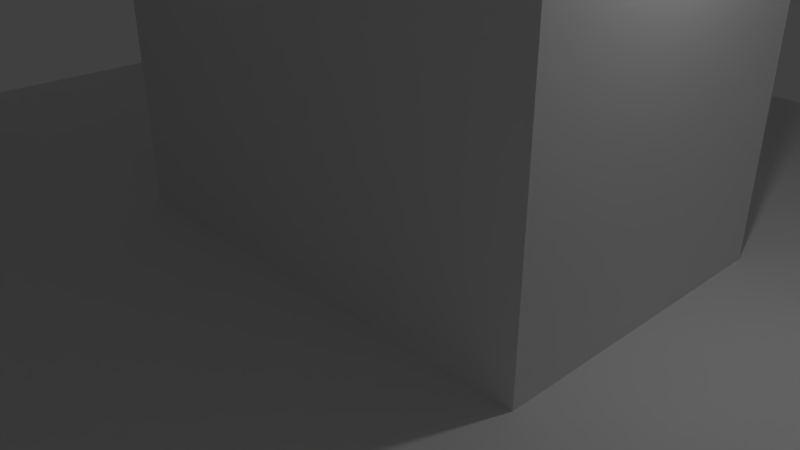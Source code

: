 # Source: untitled.blend  (saved by Blender 2.78.0; exported with 4.5.12 LTS)
import bpy
from mathutils import Matrix  # noqa: F401  (used for matrix-valued properties, if any)

bpy.ops.wm.read_factory_settings(use_empty=True)
scene = bpy.context.scene
scene.name = 'Scene'

# ---- collections
col_collection_1 = bpy.data.collections.new('Collection 1'); scene.collection.children.link(col_collection_1)

# ---- world
world_world = bpy.data.worlds.new('World'); scene.world = world_world
world_world.color = (0.05088, 0.05088, 0.05088)
world_world.use_sun_shadow = False
world_world.sun_shadow_jitter_overblur = 0.0
world_world.cycles.sampling_method = 'MANUAL'

# ---- cameras
cam_camera = bpy.data.cameras.new('Camera')
cam_camera.clip_end = 100.0
cam_camera.lens = 35.0
cam_camera.sensor_width = 32.0
cam_camera.sensor_height = 18.0
cam_camera.ortho_scale = 7.314
cam_camera.dof.focus_distance = 0.0
cam_camera.dof.aperture_fstop = 128.0

# ---- lights
light_lamp = bpy.data.lights.new('Lamp', 'POINT')
light_lamp.transmission_factor = 0.0
light_lamp.cutoff_distance = 30.0
light_lamp.energy = 100.0
light_lamp.shadow_buffer_clip_start = 1.001
light_lamp.shadow_soft_size = 0.1
light_lamp.shadow_maximum_resolution = 0.006
light_lamp.use_absolute_resolution = True

# ---- meshes
me_plane = bpy.data.meshes.new('Plane')
me_plane.from_pydata([(-1.0, -1.0, 0.0), (1.0, -1.0, 0.0), (-1.0, 1.0, 0.0), (1.0, 1.0, 0.0), (-1.0, 0.7778, 0.0), (-1.0, 0.5556, 0.0), (-1.0, 0.3333, 0.0), (-1.0, 0.1111, 0.0), (-1.0, -0.1111, 0.0), (-1.0, -0.3333, 0.0), (-1.0, -0.5556, 0.0), (-1.0, -0.7778, 0.0), (-0.7778, -1.0, 0.0), (-0.5556, -1.0, 0.0), (-0.3333, -1.0, 0.0), (-0.1111, -1.0, 0.0), (0.1111, -1.0, 0.0), (0.3333, -1.0, 0.0), (0.5556, -1.0, 0.0), (0.7778, -1.0, 0.0), (1.0, -0.7778, 0.0), (1.0, -0.5556, 0.0), (1.0, -0.3333, 0.0), (1.0, -0.1111, 0.0), (1.0, 0.1111, 0.0), (1.0, 0.3333, 0.0), (1.0, 0.5556, 0.0), (1.0, 0.7778, 0.0), (0.7778, 1.0, 0.0), (0.5556, 1.0, 0.0), (0.3333, 1.0, 0.0), (0.1111, 1.0, 0.0), (-0.1111, 1.0, 0.0), (-0.3333, 1.0, 0.0), (-0.5556, 1.0, 0.0), (-0.7778, 1.0, 0.0), (-0.7778, -0.5556, 0.0), (-0.7778, -0.3333, 0.0), (-0.7778, -0.1111, 0.0), (-0.7778, 0.1111, 0.0), (-0.7778, 0.3333, 0.0), (-0.7778, 0.5556, 0.0), (-0.5556, -0.7778, 0.0), (-0.5556, -0.5556, 0.0), (-0.5556, -0.3333, 0.0), (-0.5556, -0.1111, 0.0), (-0.5556, 0.1111, 0.0), (-0.5556, 0.3333, 0.0), (-0.5556, 0.5556, 0.0), (-0.5556, 0.7778, 0.0), (-0.3333, -0.7778, 0.0), (-0.3333, -0.5556, 0.0), (-0.3333, -0.3333, 0.0), (-0.3333, -0.1111, 0.0), (-0.3333, 0.1111, 0.0), (-0.3333, 0.3333, 0.0), (-0.3333, 0.5556, 0.0), (-0.3333, 0.7778, 0.0), (-0.1111, -0.7778, 0.0), (-0.1111, -0.5556, 0.0), (-0.1111, -0.3333, 0.0), (-0.1111, -0.1111, 0.0), (-0.1111, 0.3333, 0.0), (-0.1111, 0.5556, 0.0), (-0.1111, 0.7778, 0.0), (0.1111, -0.7778, 0.0), (0.1111, -0.5556, 0.0), (0.1111, -0.3333, 0.0), (0.1111, -0.1111, 0.0), (0.1111, 0.3333, 0.0), (0.1111, 0.5556, 0.0), (0.1111, 0.7778, 0.0), (0.3333, -0.7778, 0.0), (0.3333, -0.5556, 0.0), (0.3333, -0.3333, 0.0), (0.3333, -0.1111, 0.0), (0.3333, 0.1111, 0.0), (0.3333, 0.3333, 0.0), (0.3333, 0.5556, 0.0), (0.3333, 0.7778, 0.0), (0.5556, -0.7778, 0.0), (0.5556, -0.5556, 0.0), (0.5556, -0.3333, 0.0), (0.5556, -0.1111, 0.0), (0.5556, 0.1111, 0.0), (0.5556, 0.3333, 0.0), (0.5556, 0.5556, 0.0), (0.5556, 0.7778, 0.0), (0.7778, -0.5556, 0.0), (0.7778, -0.3333, 0.0), (0.7778, -0.1111, 0.0), (0.7778, 0.1111, 0.0), (0.7778, 0.3333, 0.0), (0.7778, 0.5556, 0.0), (-1.0, -0.8889, 0.0), (0.8889, -1.0, 0.0), (1.0, 0.8889, 0.0), (-0.8889, 1.0, 0.0), (-1.0, 0.8889, 0.0), (-1.0, 0.6667, 0.0), (-1.0, 0.4444, 0.0), (-1.0, -0.4444, 0.0), (-1.0, -0.6667, 0.0), (-0.8889, -1.0, 0.0), (-0.6667, -1.0, 0.0), (-0.4444, -1.0, 0.0), (0.4444, -1.0, 0.0), (0.6667, -1.0, 0.0), (1.0, -0.8889, 0.0), (1.0, -0.6667, 0.0), (1.0, -0.4444, 0.0), (1.0, 0.4444, 0.0), (1.0, 0.6667, 0.0), (0.8889, 1.0, 0.0), (0.6667, 1.0, 0.0), (0.4444, 1.0, 0.0), (-0.4444, 1.0, 0.0), (-0.6667, 1.0, 0.0), (-0.7778, -0.6667, 0.0), (-0.7778, -0.4444, 0.0), (-0.7778, 0.4444, 0.0), (-0.7778, 0.6667, 0.0), (-0.3333, 0.8889, 0.0), (-0.3333, -0.8889, 0.0), (0.3333, 0.8889, 0.0), (0.3333, -0.8889, 0.0), (0.7778, -0.6667, 0.0), (0.7778, -0.4444, 0.0), (0.7778, 0.4444, 0.0), (0.7778, 0.6667, 0.0), (-0.8889, -0.3333, 0.0), (-0.8889, 0.3333, 0.0), (-0.6667, -0.7778, 0.0), (-0.6667, 0.7778, 0.0), (-0.4444, -0.7778, 0.0), (-0.4444, 0.7778, 0.0), (0.4444, -0.7778, 0.0), (0.4444, 0.7778, 0.0), (0.6667, -0.7778, 0.0), (0.6667, 0.7778, 0.0), (0.8889, -0.3333, 0.0), (0.8889, 0.3333, 0.0), (-1.0, -0.9444, 0.0), (0.9444, -1.0, 0.0), (1.0, 0.9444, 0.0), (-0.9444, 1.0, 0.0), (-1.0, 0.8333, 0.0), (-1.0, 0.6111, 0.0), (-1.0, 0.3889, 0.0), (-1.0, -0.5, 0.0), (-1.0, -0.7222, 0.0), (-0.8333, -1.0, 0.0), (-0.6111, -1.0, 0.0), (-0.3889, -1.0, 0.0), (0.5, -1.0, 0.0), (0.7222, -1.0, 0.0), (1.0, -0.8333, 0.0), (1.0, -0.6111, 0.0), (1.0, -0.3889, 0.0), (1.0, 0.5, 0.0), (1.0, 0.7222, 0.0), (0.8333, 1.0, 0.0), (0.6111, 1.0, 0.0), (0.3889, 1.0, 0.0), (-0.5, 1.0, 0.0), (-0.7222, 1.0, 0.0), (-0.7778, -0.6111, 0.0), (-0.7778, -0.3889, 0.0), (-0.7778, 0.5, 0.0), (-0.3333, 0.9444, 0.0), (-0.3333, -0.8333, 0.0), (-0.3333, 1.49e-08, 0.0), (-0.3333, 0.2222, 0.0), (0.3333, 0.9444, 0.0), (0.3333, -0.8333, 0.0), (0.3333, 1.49e-08, 0.0), (0.3333, 0.2222, 0.0), (0.7778, -0.6111, 0.0), (0.7778, -0.3889, 0.0), (0.7778, 0.5, 0.0), (-0.9444, -0.3333, 0.0), (-0.9444, 0.3333, 0.0), (-0.5, -0.7778, 0.0), (-0.5, 0.7778, 0.0), (-0.2222, -0.1111, 0.0), (-0.2222, 0.3333, 0.0), (0.0, -0.1111, 0.0), (0.0, 0.3333, 0.0), (0.2222, -0.1111, 0.0), (0.2222, 0.3333, 0.0), (0.3889, -0.7778, 0.0), (0.3889, 0.7778, 0.0), (0.6111, -0.7778, 0.0), (0.6111, 0.7778, 0.0), (0.8333, -0.3333, 0.0), (0.8333, 0.3333, 0.0), (-1.0, -0.8333, 0.0), (0.8333, -1.0, 0.0), (1.0, 0.8333, 0.0), (-0.8333, 1.0, 0.0), (-1.0, 0.9444, 0.0), (-1.0, 0.7222, 0.0), (-1.0, 0.5, 0.0), (-1.0, -0.3889, 0.0), (-1.0, -0.6111, 0.0), (-0.9444, -1.0, 0.0), (-0.7222, -1.0, 0.0), (-0.5, -1.0, 0.0), (0.3889, -1.0, 0.0), (0.6111, -1.0, 0.0), (1.0, -0.9444, 0.0), (1.0, -0.7222, 0.0), (1.0, -0.5, 0.0), (1.0, 0.3889, 0.0), (1.0, 0.6111, 0.0), (0.9444, 1.0, 0.0), (0.7222, 1.0, 0.0), (0.5, 1.0, 0.0), (-0.3889, 1.0, 0.0), (-0.6111, 1.0, 0.0), (-0.7778, -0.5, 0.0), (-0.7778, 0.3889, 0.0), (-0.7778, 0.6111, 0.0), (-0.3333, 0.8333, 0.0), (-0.3333, -0.9444, 0.0), (0.3333, 0.8333, 0.0), (0.3333, -0.9444, 0.0), (0.7778, -0.5, 0.0), (0.7778, 0.3889, 0.0), (0.7778, 0.6111, 0.0), (-0.8333, -0.3333, 0.0), (-0.8333, 0.3333, 0.0), (-0.6111, -0.7778, 0.0), (-0.6111, 0.7778, 0.0), (-0.3889, -0.7778, 0.0), (-0.3889, 0.7778, 0.0), (0.5, -0.7778, 0.0), (0.5, 0.7778, 0.0), (0.9444, -0.3333, 0.0), (0.9444, 0.3333, 0.0), (0.7222, 0.7222, 0.0), (0.7222, -0.7222, 0.0), (-0.7222, 0.7222, 0.0), (-0.7222, -0.7222, 0.0), (-1.0, -0.9444, 6.0), (-1.0, -1.0, 6.0), (0.9444, -1.0, 6.0), (1.0, -1.0, 6.0), (1.0, 0.9444, 6.0), (1.0, 1.0, 6.0), (-0.9444, 1.0, 6.0), (-1.0, 1.0, 6.0), (-1.0, 0.8333, 6.0), (-1.0, 0.7778, 6.0), (-1.0, 0.6111, 6.0), (-1.0, 0.5556, 6.0), (-1.0, 0.3889, 6.0), (-1.0, 0.3333, 6.0), (-1.0, -0.5, 6.0), (-1.0, -0.5556, 6.0), (-1.0, -0.7222, 6.0), (-1.0, -0.7778, 6.0), (-0.8333, -1.0, 6.0), (-0.7778, -1.0, 6.0), (-0.6111, -1.0, 6.0), (-0.5556, -1.0, 6.0), (-0.3889, -1.0, 6.0), (-0.3333, -1.0, 6.0), (0.5, -1.0, 6.0), (0.5556, -1.0, 6.0), (0.7222, -1.0, 6.0), (0.7778, -1.0, 6.0), (1.0, -0.8333, 6.0), (1.0, -0.7778, 6.0), (1.0, -0.6111, 6.0), (1.0, -0.5556, 6.0), (1.0, -0.3889, 6.0), (1.0, -0.3333, 6.0), (1.0, 0.5, 6.0), (1.0, 0.5556, 6.0), (1.0, 0.7222, 6.0), (1.0, 0.7778, 6.0), (0.8333, 1.0, 6.0), (0.7778, 1.0, 6.0), (0.6111, 1.0, 6.0), (0.5556, 1.0, 6.0), (0.3889, 1.0, 6.0), (0.3333, 1.0, 6.0), (-0.5, 1.0, 6.0), (-0.5556, 1.0, 6.0), (-0.7222, 1.0, 6.0), (-0.7778, 1.0, 6.0), (-0.7778, 0.9444, 6.0), (-0.7778, -0.8333, 6.0), (-0.7778, -0.7778, 6.0), (-0.7778, -0.6111, 6.0), (-0.7778, -0.5556, 6.0), (-0.7778, -0.3889, 6.0), (-0.7778, -0.3333, 6.0), (-0.7778, 0.5, 6.0), (-0.7778, 0.5556, 6.0), (-0.7778, 0.7222, 6.0), (-0.7778, 0.7778, 6.0), (-0.5556, 0.9444, 6.0), (-0.5556, -0.8333, 6.0), (-0.5556, -0.7778, 6.0), (-0.3333, 0.9444, 6.0), (-0.3333, 1.0, 6.0), (-0.3333, -0.8333, 6.0), (-0.3333, -0.7778, 6.0), (-0.3333, 1.49e-08, 6.0), (-0.3333, 0.1111, 6.0), (-0.3333, 0.2222, 6.0), (-0.3333, 0.3333, 6.0), (-0.1111, 1.49e-08, 6.0), (-0.1111, 0.1111, 6.0), (-0.1111, 0.2222, 6.0), (-0.1111, 0.3333, 6.0), (0.1111, 1.49e-08, 6.0), (0.1111, 0.1111, 6.0), (0.1111, 0.2222, 6.0), (0.1111, 0.3333, 6.0), (0.3333, 0.9444, 6.0), (0.3333, -0.8333, 6.0), (0.3333, -0.7778, 6.0), (0.3333, 1.49e-08, 6.0), (0.3333, 0.1111, 6.0), (0.3333, 0.2222, 6.0), (0.3333, 0.3333, 6.0), (0.5556, 0.9444, 6.0), (0.5556, -0.8333, 6.0), (0.5556, -0.7778, 6.0), (0.7778, 0.9444, 6.0), (0.7778, -0.8333, 6.0), (0.7778, -0.7778, 6.0), (0.7778, -0.6111, 6.0), (0.7778, -0.5556, 6.0), (0.7778, -0.3889, 6.0), (0.7778, -0.3333, 6.0), (0.7778, 0.5, 6.0), (0.7778, 0.5556, 6.0), (0.7778, 0.7222, 6.0), (0.7778, 0.7778, 6.0), (-0.9444, -0.7778, 6.0), (-0.9444, -0.5556, 6.0), (-0.9444, -0.3333, 6.0), (-1.0, -0.3333, 6.0), (-0.9444, 0.3333, 6.0), (-0.9444, 0.5556, 6.0), (-0.9444, 0.7778, 6.0), (-0.7222, -0.7778, 6.0), (-0.7222, 0.7778, 6.0), (-0.5, -0.7778, 6.0), (-0.5, 0.7778, 6.0), (-0.5556, 0.7778, 6.0), (-0.2222, -0.1111, 6.0), (-0.3333, -0.1111, 6.0), (-0.2222, 0.1111, 6.0), (-0.2222, 0.3333, 6.0), (0.0, -0.1111, 6.0), (-0.1111, -0.1111, 6.0), (0.0, 0.1111, 6.0), (0.0, 0.3333, 6.0), (0.2222, -0.1111, 6.0), (0.1111, -0.1111, 6.0), (0.2222, 0.1111, 6.0), (0.2222, 0.3333, 6.0), (0.3889, -0.7778, 6.0), (0.3889, 0.7778, 6.0), (0.3333, 0.7778, 6.0), (0.6111, -0.7778, 6.0), (0.6111, 0.7778, 6.0), (0.5556, 0.7778, 6.0), (0.8333, -0.7778, 6.0), (0.8333, -0.5556, 6.0), (0.8333, -0.3333, 6.0), (0.8333, 0.3333, 6.0), (0.7778, 0.3333, 6.0), (0.8333, 0.5556, 6.0), (0.8333, 0.7778, 6.0), (-1.0, -0.8333, 6.0), (-1.0, -0.8889, 6.0), (0.8333, -1.0, 6.0), (0.8889, -1.0, 6.0), (1.0, 0.8333, 6.0), (1.0, 0.8889, 6.0), (-0.8333, 1.0, 6.0), (-0.8889, 1.0, 6.0), (-1.0, 0.9444, 6.0), (-1.0, 0.8889, 6.0), (-1.0, 0.7222, 6.0), (-1.0, 0.6667, 6.0), (-1.0, 0.5, 6.0), (-1.0, 0.4444, 6.0), (-1.0, -0.3889, 6.0), (-1.0, -0.4444, 6.0), (-1.0, -0.6111, 6.0), (-1.0, -0.6667, 6.0), (-0.9444, -1.0, 6.0), (-0.8889, -1.0, 6.0), (-0.7222, -1.0, 6.0), (-0.6667, -1.0, 6.0), (-0.5, -1.0, 6.0), (-0.4444, -1.0, 6.0), (0.3889, -1.0, 6.0), (0.4444, -1.0, 6.0), (0.6111, -1.0, 6.0), (0.6667, -1.0, 6.0), (1.0, -0.9444, 6.0), (1.0, -0.8889, 6.0), (1.0, -0.7222, 6.0), (1.0, -0.6667, 6.0), (1.0, -0.5, 6.0), (1.0, -0.4444, 6.0), (1.0, 0.3889, 6.0), (1.0, 0.4444, 6.0), (1.0, 0.6111, 6.0), (1.0, 0.6667, 6.0), (0.9444, 1.0, 6.0), (0.8889, 1.0, 6.0), (0.7222, 1.0, 6.0), (0.6667, 1.0, 6.0), (0.5, 1.0, 6.0), (0.4444, 1.0, 6.0), (-0.3889, 1.0, 6.0), (-0.4444, 1.0, 6.0), (-0.6111, 1.0, 6.0), (-0.6667, 1.0, 6.0), (-0.7778, 0.8333, 6.0), (-0.7778, 0.8889, 6.0), (-0.7778, -0.9444, 6.0), (-0.7778, -0.8889, 6.0), (-0.7778, -0.7222, 6.0), (-0.7778, -0.6667, 6.0), (-0.7778, -0.5, 6.0), (-0.7778, -0.4444, 6.0), (-0.7778, 0.3889, 6.0), (-0.7778, 0.4444, 6.0), (-0.7778, 0.6111, 6.0), (-0.7778, 0.6667, 6.0), (-0.5556, 0.8333, 6.0), (-0.5556, 0.8889, 6.0), (-0.5556, -0.9444, 6.0), (-0.5556, -0.8889, 6.0), (-0.3333, 0.8333, 6.0), (-0.3333, 0.8889, 6.0), (-0.3333, -0.9444, 6.0), (-0.3333, -0.8889, 6.0), (0.3333, 0.8333, 6.0), (0.3333, 0.8889, 6.0), (0.3333, -0.9444, 6.0), (0.3333, -0.8889, 6.0), (0.5556, 0.8333, 6.0), (0.5556, 0.8889, 6.0), (0.5556, -0.9444, 6.0), (0.5556, -0.8889, 6.0), (0.7778, 0.8333, 6.0), (0.7778, 0.8889, 6.0), (0.7778, -0.9444, 6.0), (0.7778, -0.8889, 6.0), (0.7778, -0.7222, 6.0), (0.7778, -0.6667, 6.0), (0.7778, -0.5, 6.0), (0.7778, -0.4444, 6.0), (0.7778, 0.3889, 6.0), (0.7778, 0.4444, 6.0), (0.7778, 0.6111, 6.0), (0.7778, 0.6667, 6.0), (-0.8333, -0.7778, 6.0), (-0.8889, -0.7778, 6.0), (-0.8333, -0.5556, 6.0), (-0.8889, -0.5556, 6.0), (-0.8333, -0.3333, 6.0), (-0.8889, -0.3333, 6.0), (-0.8333, 0.3333, 6.0), (-0.8889, 0.3333, 6.0), (-0.8333, 0.5556, 6.0), (-0.8889, 0.5556, 6.0), (-0.8333, 0.7778, 6.0), (-0.8889, 0.7778, 6.0), (-0.6111, -0.7778, 6.0), (-0.6667, -0.7778, 6.0), (-0.6111, 0.7778, 6.0), (-0.6667, 0.7778, 6.0), (-0.3889, -0.7778, 6.0), (-0.4444, -0.7778, 6.0), (-0.3889, 0.7778, 6.0), (-0.4444, 0.7778, 6.0), (0.5, -0.7778, 6.0), (0.4444, -0.7778, 6.0), (0.5, 0.7778, 6.0), (0.4444, 0.7778, 6.0), (0.7222, -0.7778, 6.0), (0.6667, -0.7778, 6.0), (0.7222, 0.7778, 6.0), (0.6667, 0.7778, 6.0), (0.9444, -0.7778, 6.0), (0.8889, -0.7778, 6.0), (0.9444, -0.5556, 6.0), (0.8889, -0.5556, 6.0), (0.9444, -0.3333, 6.0), (0.8889, -0.3333, 6.0), (0.9444, 0.3333, 6.0), (0.8889, 0.3333, 6.0), (0.9444, 0.5556, 6.0), (0.8889, 0.5556, 6.0), (0.9444, 0.7778, 6.0), (0.8889, 0.7778, 6.0), (0.8889, 0.7222, 6.0), (0.8889, 0.6111, 6.0), (0.8889, 0.6667, 6.0), (0.8333, 0.6667, 6.0), (0.9444, 0.6667, 6.0), (0.8889, 0.5, 6.0), (0.8889, 0.3889, 6.0), (0.8889, 0.4444, 6.0), (0.8333, 0.4444, 6.0), (0.9444, 0.4444, 6.0), (0.8889, -0.3889, 6.0), (0.8889, -0.5, 6.0), (0.8889, -0.4444, 6.0), (0.8333, -0.4444, 6.0), (0.9444, -0.4444, 6.0), (0.8889, -0.6111, 6.0), (0.8889, -0.7222, 6.0), (0.8889, -0.6667, 6.0), (0.8333, -0.6667, 6.0), (0.9444, -0.6667, 6.0), (0.8889, -0.8333, 6.0), (0.8889, -0.9444, 6.0), (0.8889, -0.8889, 6.0), (0.8333, -0.8889, 6.0), (0.9444, -0.8889, 6.0), (0.7222, 0.7222, 6.0), (0.7222, -0.7222, 6.0), (0.6667, -0.8333, 6.0), (0.6667, -0.9444, 6.0), (0.6667, -0.8889, 6.0), (0.6111, -0.8889, 6.0), (0.7222, -0.8889, 6.0), (0.4444, -0.8333, 6.0), (0.4444, -0.9444, 6.0), (0.4444, -0.8889, 6.0), (0.3889, -0.8889, 6.0), (0.5, -0.8889, 6.0), (-0.4444, -0.8333, 6.0), (-0.4444, -0.9444, 6.0), (-0.4444, -0.8889, 6.0), (-0.5, -0.8889, 6.0), (-0.3889, -0.8889, 6.0), (-0.7222, 0.7222, 6.0), (-0.7222, -0.7222, 6.0), (-0.6667, -0.8333, 6.0), (-0.6667, -0.9444, 6.0), (-0.6667, -0.8889, 6.0), (-0.7222, -0.8889, 6.0), (-0.6111, -0.8889, 6.0), (-0.8889, 0.7222, 6.0), (-0.8889, 0.6111, 6.0), (-0.8889, 0.6667, 6.0), (-0.9444, 0.6667, 6.0), (-0.8333, 0.6667, 6.0), (-0.8889, 0.5, 6.0), (-0.8889, 0.3889, 6.0), (-0.8889, 0.4444, 6.0), (-0.9444, 0.4444, 6.0), (-0.8333, 0.4444, 6.0), (-0.8889, -0.3889, 6.0), (-0.8889, -0.5, 6.0), (-0.8889, -0.4444, 6.0), (-0.9444, -0.4444, 6.0), (-0.8333, -0.4444, 6.0), (-0.8889, -0.6111, 6.0), (-0.8889, -0.7222, 6.0), (-0.8889, -0.6667, 6.0), (-0.9444, -0.6667, 6.0), (-0.8333, -0.6667, 6.0), (-0.8889, -0.8333, 6.0), (-0.8889, -0.9444, 6.0), (-0.8889, -0.8889, 6.0), (-0.9444, -0.8889, 6.0), (-0.8333, -0.8889, 6.0), (0.6667, 0.9444, 6.0), (0.6667, 0.8333, 6.0), (0.6667, 0.8889, 6.0), (0.6111, 0.8889, 6.0), (0.7222, 0.8889, 6.0), (0.4444, 0.9444, 6.0), (0.4444, 0.8333, 6.0), (0.4444, 0.8889, 6.0), (0.3889, 0.8889, 6.0), (0.5, 0.8889, 6.0), (-0.4444, 0.9444, 6.0), (-0.4444, 0.8333, 6.0), (-0.4444, 0.8889, 6.0), (-0.5, 0.8889, 6.0), (-0.3889, 0.8889, 6.0), (-0.6667, 0.9444, 6.0), (-0.6667, 0.8333, 6.0), (-0.6667, 0.8889, 6.0), (-0.7222, 0.8889, 6.0), (-0.6111, 0.8889, 6.0), (-0.8889, 0.9444, 6.0), (-0.8889, 0.8333, 6.0), (-0.8889, 0.8889, 6.0), (-0.9444, 0.8889, 6.0), (-0.8333, 0.8889, 6.0), (0.8889, 0.9444, 6.0), (0.8889, 0.8333, 6.0), (0.8889, 0.8889, 6.0), (0.8333, 0.8889, 6.0), (0.9444, 0.8889, 6.0), (0.3333, -0.1111, 6.0), (0.3333, -1.0, 6.0), (1.0, 0.3333, 6.0), (-0.7778, 0.3333, 6.0), (-0.3333, 0.7778, 6.0), (0.9444, 0.8333, 6.0), (0.8333, 0.8333, 6.0), (0.8333, 0.9444, 6.0), (-0.8333, 0.8333, 6.0), (-0.9444, 0.8333, 6.0), (-0.9444, 0.9444, 6.0), (-0.6111, 0.8333, 6.0), (-0.7222, 0.8333, 6.0), (-0.7222, 0.9444, 6.0), (-0.3889, 0.8333, 6.0), (-0.5, 0.8333, 6.0), (-0.5, 0.9444, 6.0), (0.5, 0.8333, 6.0), (0.3889, 0.8333, 6.0), (0.3889, 0.9444, 6.0), (0.7222, 0.8333, 6.0), (0.6111, 0.8333, 6.0), (0.6111, 0.9444, 6.0), (-0.8333, -0.9444, 6.0), (-0.9444, -0.9444, 6.0), (-0.9444, -0.8333, 6.0), (-0.8333, -0.7222, 6.0), (-0.9444, -0.7222, 6.0), (-0.9444, -0.6111, 6.0), (-0.8333, -0.5, 6.0), (-0.9444, -0.5, 6.0), (-0.9444, -0.3889, 6.0), (-0.8333, 0.3889, 6.0), (-0.9444, 0.3889, 6.0), (-0.9444, 0.5, 6.0), (-0.8333, 0.6111, 6.0), (-0.9444, 0.6111, 6.0), (-0.9444, 0.7222, 6.0), (-0.6111, -0.9444, 6.0), (-0.7222, -0.9444, 6.0), (-0.7222, -0.8333, 6.0), (-0.3889, -0.9444, 6.0), (-0.5, -0.9444, 6.0), (-0.5, -0.8333, 6.0), (0.5, -0.9444, 6.0), (0.3889, -0.9444, 6.0), (0.3889, -0.8333, 6.0), (0.7222, -0.9444, 6.0), (0.6111, -0.9444, 6.0), (0.6111, -0.8333, 6.0), (0.9444, -0.9444, 6.0), (0.8333, -0.9444, 6.0), (0.8333, -0.8333, 6.0), (0.9444, -0.7222, 6.0), (0.8333, -0.7222, 6.0), (0.8333, -0.6111, 6.0), (0.9444, -0.5, 6.0), (0.8333, -0.5, 6.0), (0.8333, -0.3889, 6.0), (0.9444, 0.3889, 6.0), (0.8333, 0.3889, 6.0), (0.8333, 0.5, 6.0), (0.9444, 0.6111, 6.0), (0.8333, 0.6111, 6.0), (0.8333, 0.7222, 6.0), (0.9444, 0.7222, 6.0), (0.9444, 0.5, 6.0), (0.9444, -0.3889, 6.0), (0.9444, -0.6111, 6.0), (0.9444, -0.8333, 6.0), (0.7222, -0.8333, 6.0), (0.5, -0.8333, 6.0), (0.2222, 0.2222, 6.0), (0.2222, 1.49e-08, 6.0), (0.0, 0.2222, 6.0), (0.0, 1.49e-08, 6.0), (-0.2222, 0.2222, 6.0), (-0.2222, 1.49e-08, 6.0), (-0.3889, -0.8333, 6.0), (-0.6111, -0.8333, 6.0), (-0.8333, 0.7222, 6.0), (-0.8333, 0.5, 6.0), (-0.8333, -0.3889, 6.0), (-0.8333, -0.6111, 6.0), (-0.8333, -0.8333, 6.0), (0.7222, 0.9444, 6.0), (0.5, 0.9444, 6.0), (-0.3889, 0.9444, 6.0), (-0.6111, 0.9444, 6.0), (-0.8333, 0.9444, 6.0), (0.9444, 0.9444, 6.0)], [], [(57, 64, 32, 33, 169, 122, 223), (64, 71, 31, 32), (71, 79, 225, 124, 173, 30, 31), (9, 180, 130, 230, 37, 38, 8), (8, 38, 39, 7), (7, 39, 40, 231, 131, 181, 6), (132, 232, 42, 43, 36, 166, 118, 243), (36, 43, 44, 37, 167, 119, 220), (37, 44, 45, 38), (38, 45, 46, 39), (39, 46, 47, 40), (40, 47, 48, 41, 168, 120, 221), (42, 182, 134, 234, 50, 51, 43), (43, 51, 52, 44), (44, 52, 53, 45), (45, 53, 171, 54, 46), (46, 54, 172, 55, 47), (47, 55, 56, 48), (48, 56, 57, 235, 135, 183, 49), (14, 15, 58, 50, 170, 123, 224), (50, 58, 59, 51), (51, 59, 60, 52), (52, 60, 61, 184, 53), (55, 185, 62, 63, 56), (56, 63, 64, 57), (15, 16, 65, 58), (58, 65, 66, 59), (59, 66, 67, 60), (60, 67, 68, 186, 61), (62, 187, 69, 70, 63), (63, 70, 71, 64), (16, 17, 226, 125, 174, 72, 65), (65, 72, 73, 66), (66, 73, 74, 67), (67, 74, 75, 188, 68), (69, 189, 77, 78, 70), (70, 78, 79, 71), (72, 190, 136, 236, 80, 81, 73), (73, 81, 82, 74), (74, 82, 83, 75), (75, 83, 84, 76, 175), (76, 84, 85, 77, 176), (77, 85, 86, 78), (78, 86, 87, 237, 137, 191, 79), (81, 88, 227, 127, 178, 89, 82), (82, 89, 90, 83), (83, 90, 91, 84), (84, 91, 92, 85), (85, 92, 228, 128, 179, 93, 86), (89, 194, 140, 238, 22, 23, 90), (90, 23, 24, 91), (91, 24, 25, 239, 141, 195, 92), (86, 93, 229, 129, 240, 139, 193, 87), (80, 192, 138, 241, 126, 177, 88, 81), (41, 48, 49, 233, 133, 242, 121, 222), (202, 100, 393, 392), (127, 227, 462, 463), (11, 196, 380, 261), (198, 96, 385, 384), (162, 29, 285, 284), (226, 17, 613, 450), (75, 175, 325, 612), (140, 194, 375, 501), (224, 123, 447, 446), (55, 172, 312, 313), (138, 192, 370, 493), (194, 89, 338, 375), (157, 21, 275, 274), (36, 220, 434, 296), (171, 53, 356, 310), (222, 121, 439, 438), (34, 219, 426, 289), (243, 118, 433, 551), (186, 68, 364, 359), (238, 140, 501, 500), (176, 77, 328, 327), (152, 13, 265, 264), (3, 215, 418, 249), (118, 166, 295, 433), (217, 115, 423, 422), (80, 236, 488, 331), (183, 135, 487, 353), (20, 211, 410, 273), (116, 164, 288, 425), (213, 111, 415, 414), (42, 232, 480, 305), (234, 134, 485, 484), (147, 5, 255, 254), (13, 207, 402, 265), (112, 160, 280, 417), (209, 107, 407, 406), (37, 230, 472, 298), (143, 1, 247, 246), (9, 203, 394, 346), (108, 156, 272, 409), (205, 103, 399, 398), (228, 92, 377, 464), (178, 127, 463, 337), (35, 199, 386, 291), (104, 152, 264, 401), (201, 99, 391, 390), (100, 148, 256, 393), (197, 95, 383, 382), (161, 28, 283, 282), (225, 79, 369, 448), (174, 125, 451, 323), (96, 144, 248, 385), (92, 195, 376, 377), (223, 122, 445, 444), (54, 171, 310, 311), (191, 137, 491, 368), (156, 20, 273, 272), (123, 170, 308, 447), (221, 120, 437, 436), (170, 50, 309, 308), (188, 75, 612, 363), (33, 218, 424, 307), (62, 185, 358, 317), (151, 12, 263, 262), (26, 214, 416, 279), (216, 114, 421, 420), (134, 182, 352, 485), (137, 237, 490, 491), (1, 210, 408, 247), (115, 163, 286, 423), (212, 110, 413, 412), (168, 41, 300, 299), (133, 233, 482, 483), (146, 4, 253, 252), (12, 206, 400, 263), (111, 159, 278, 415), (208, 106, 405, 404), (167, 37, 298, 297), (131, 231, 474, 475), (189, 69, 321, 366), (142, 0, 245, 244), (5, 202, 392, 255), (241, 138, 493, 534), (107, 155, 270, 407), (204, 102, 397, 396), (165, 35, 291, 290), (177, 126, 461, 335), (129, 229, 466, 467), (27, 198, 384, 281), (103, 151, 262, 399), (200, 98, 389, 388), (180, 9, 346, 345), (187, 62, 317, 362), (99, 147, 254, 391), (196, 94, 381, 380), (93, 179, 339, 340), (160, 27, 281, 280), (173, 124, 449, 322), (125, 226, 450, 451), (95, 143, 246, 383), (89, 178, 337, 338), (185, 55, 313, 358), (136, 190, 367, 489), (155, 19, 271, 270), (122, 169, 306, 445), (220, 119, 435, 434), (69, 187, 362, 321), (120, 168, 299, 437), (219, 117, 427, 426), (239, 25, 614, 502), (192, 80, 331, 370), (150, 11, 261, 260), (215, 113, 419, 418), (121, 242, 550, 439), (175, 76, 326, 325), (114, 162, 284, 421), (211, 109, 411, 410), (181, 131, 475, 347), (235, 57, 616, 486), (190, 72, 324, 367), (145, 2, 251, 250), (72, 174, 323, 324), (110, 158, 276, 413), (207, 105, 403, 402), (240, 129, 467, 533), (106, 154, 268, 405), (203, 101, 395, 394), (6, 181, 347, 257), (102, 150, 260, 397), (199, 97, 387, 386), (76, 176, 327, 326), (227, 88, 336, 462), (98, 146, 252, 389), (94, 142, 244, 381), (88, 177, 335, 336), (172, 54, 311, 312), (14, 224, 446, 267), (87, 193, 371, 372), (41, 222, 438, 300), (132, 243, 551, 481), (119, 167, 297, 435), (169, 33, 307, 306), (22, 238, 500, 277), (79, 191, 368, 369), (29, 217, 422, 285), (117, 165, 290, 427), (182, 42, 305, 352), (25, 213, 414, 614), (113, 161, 282, 419), (50, 234, 484, 309), (236, 136, 489, 488), (30, 173, 322, 287), (18, 209, 406, 269), (109, 157, 274, 411), (232, 132, 481, 480), (68, 188, 363, 364), (0, 205, 398, 245), (105, 153, 266, 403), (126, 241, 534, 461), (166, 36, 296, 295), (230, 130, 473, 472), (4, 201, 390, 253), (101, 149, 258, 395), (164, 34, 289, 288), (128, 228, 464, 465), (61, 186, 359, 360), (19, 197, 382, 271), (97, 145, 250, 387), (163, 30, 287, 286), (195, 141, 503, 376), (159, 26, 279, 278), (57, 223, 444, 616), (124, 225, 448, 449), (53, 184, 355, 356), (193, 139, 495, 371), (158, 22, 277, 276), (40, 221, 436, 615), (49, 183, 353, 354), (77, 189, 366, 328), (154, 18, 269, 268), (242, 133, 483, 550), (141, 239, 502, 503), (153, 14, 267, 266), (28, 216, 420, 283), (218, 116, 425, 424), (237, 87, 372, 490), (184, 61, 360, 355), (149, 10, 259, 258), (21, 212, 412, 275), (214, 112, 417, 416), (233, 49, 354, 482), (135, 235, 486, 487), (148, 6, 257, 256), (17, 208, 404, 613), (210, 108, 409, 408), (231, 40, 615, 474), (130, 180, 345, 473), (144, 3, 249, 248), (10, 204, 396, 259), (139, 240, 533, 495), (206, 104, 401, 400), (229, 93, 340, 466), (179, 128, 465, 339), (2, 200, 388, 251), (702, 248, 249, 418), (701, 292, 291, 386), (700, 303, 289, 426), (699, 306, 307, 424), (698, 329, 285, 422), (697, 332, 283, 420), (696, 293, 294, 468), (695, 295, 296, 470), (694, 297, 298, 472), (693, 299, 300, 476), (692, 301, 302, 478), (691, 304, 305, 480), (439, 550, 301), (690, 308, 309, 484), (689, 314, 315, 357), (688, 316, 317, 358), (687, 318, 319, 361), (686, 320, 321, 362), (685, 325, 326, 365), (684, 327, 328, 366), (683, 330, 331, 488), (682, 333, 334, 492), (493, 492, 534), (495, 533, 494), (681, 272, 273, 496), (680, 274, 275, 498), (679, 276, 277, 500), (678, 278, 279, 504), (677, 280, 281, 506), (676, 508, 507, 379), (675, 509, 510, 511), (674, 416, 417, 512), (673, 513, 505, 378), (672, 514, 515, 516), (671, 414, 415, 517), (670, 518, 501, 375), (669, 519, 520, 521), (668, 412, 413, 522), (667, 523, 499, 374), (666, 524, 525, 526), (665, 410, 411, 527), (664, 528, 497, 373), (663, 529, 530, 531), (662, 408, 409, 532), (661, 535, 493, 370), (660, 536, 537, 538), (659, 458, 459, 539), (658, 540, 489, 367), (657, 541, 542, 543), (656, 454, 455, 544), (655, 545, 485, 352), (654, 546, 547, 548), (653, 446, 447, 549), (294, 350, 432), (652, 552, 481, 350), (651, 553, 554, 555), (650, 442, 443, 556), (649, 557, 479, 349), (648, 558, 559, 560), (647, 438, 439, 561), (646, 562, 477, 348), (645, 563, 564, 565), (644, 436, 437, 566), (643, 567, 473, 345), (642, 568, 569, 570), (641, 434, 435, 571), (640, 572, 471, 344), (639, 573, 574, 575), (638, 432, 433, 576), (637, 577, 469, 343), (636, 578, 579, 580), (635, 430, 431, 581), (634, 582, 421, 284), (633, 583, 584, 585), (632, 456, 457, 586), (631, 587, 423, 286), (630, 588, 589, 590), (629, 452, 453, 591), (628, 592, 425, 288), (627, 593, 594, 595), (626, 444, 445, 596), (625, 597, 427, 290), (624, 598, 599, 600), (623, 440, 441, 601), (622, 602, 387, 250), (621, 603, 604, 605), (620, 428, 429, 606), (619, 607, 419, 282), (618, 608, 609, 610), (617, 384, 385, 611), (608, 617, 611, 609), (507, 506, 617, 608), (506, 281, 384, 617), (456, 618, 610, 457), (342, 379, 618, 456), (379, 507, 608, 618), (332, 619, 282, 283), (457, 610, 619, 332), (610, 609, 607, 619), (603, 620, 606, 604), (479, 478, 620, 603), (478, 302, 428, 620), (252, 621, 605, 389), (253, 349, 621, 252), (349, 479, 603, 621), (388, 622, 250, 251), (389, 605, 622, 388), (605, 604, 602, 622), (598, 623, 601, 599), (483, 482, 623, 598), (482, 354, 440, 623), (428, 624, 600, 429), (302, 351, 624, 428), (351, 483, 598, 624), (292, 625, 290, 291), (429, 600, 625, 292), (600, 599, 597, 625), (593, 626, 596, 594), (487, 486, 626, 593), (486, 616, 444, 626), (440, 627, 595, 441), (354, 353, 627, 440), (353, 487, 593, 627), (303, 628, 288, 289), (441, 595, 628, 303), (595, 594, 592, 628), (588, 629, 591, 589), (491, 490, 629, 588), (490, 372, 452, 629), (448, 630, 590, 449), (369, 368, 630, 448), (368, 491, 588, 630), (322, 631, 286, 287), (449, 590, 631, 322), (590, 589, 587, 631), (583, 632, 586, 584), (495, 494, 632, 583), (494, 342, 456, 632), (452, 633, 585, 453), (372, 371, 633, 452), (371, 495, 583, 633), (329, 634, 284, 285), (453, 585, 634, 329), (585, 584, 582, 634), (578, 635, 581, 579), (399, 262, 635, 578), (262, 263, 430, 635), (244, 636, 580, 381), (245, 398, 636, 244), (398, 399, 578, 636), (380, 637, 343, 261), (381, 580, 637, 380), (580, 579, 577, 637), (573, 638, 576, 574), (469, 468, 638, 573), (468, 294, 432, 638), (260, 639, 575, 397), (261, 343, 639, 260), (343, 469, 573, 639), (396, 640, 344, 259), (397, 575, 640, 396), (575, 574, 572, 640), (568, 641, 571, 569), (471, 470, 641, 568), (470, 296, 434, 641), (258, 642, 570, 395), (259, 344, 642, 258), (344, 471, 568, 642), (394, 643, 345, 346), (395, 570, 643, 394), (570, 569, 567, 643), (563, 644, 566, 564), (475, 474, 644, 563), (474, 615, 436, 644), (256, 645, 565, 393), (257, 347, 645, 256), (347, 475, 563, 645), (392, 646, 348, 255), (393, 565, 646, 392), (565, 564, 562, 646), (558, 647, 561, 559), (477, 476, 647, 558), (476, 300, 438, 647), (254, 648, 560, 391), (255, 348, 648, 254), (348, 477, 558, 648), (390, 649, 349, 253), (391, 560, 649, 390), (560, 559, 557, 649), (553, 650, 556, 554), (401, 264, 650, 553), (264, 265, 442, 650), (430, 651, 555, 431), (263, 400, 651, 430), (400, 401, 553, 651), (293, 652, 350, 294), (431, 555, 652, 293), (555, 554, 552, 652), (432, 551, 433), (432, 350, 551), (350, 481, 551), (546, 653, 549, 547), (403, 266, 653, 546), (266, 267, 446, 653), (442, 654, 548, 443), (265, 402, 654, 442), (402, 403, 546, 654), (304, 655, 352, 305), (443, 548, 655, 304), (548, 547, 545, 655), (541, 656, 544, 542), (405, 268, 656, 541), (268, 269, 454, 656), (450, 657, 543, 451), (613, 404, 657, 450), (404, 405, 541, 657), (323, 658, 367, 324), (451, 543, 658, 323), (543, 542, 540, 658), (536, 659, 539, 537), (407, 270, 659, 536), (270, 271, 458, 659), (454, 660, 538, 455), (269, 406, 660, 454), (406, 407, 536, 660), (330, 661, 370, 331), (455, 538, 661, 330), (538, 537, 535, 661), (529, 662, 532, 530), (383, 246, 662, 529), (246, 247, 408, 662), (458, 663, 531, 459), (271, 382, 663, 458), (382, 383, 529, 663), (333, 664, 373, 334), (459, 531, 664, 333), (531, 530, 528, 664), (524, 665, 527, 525), (497, 496, 665, 524), (496, 273, 410, 665), (460, 666, 526, 461), (334, 373, 666, 460), (373, 497, 524, 666), (335, 667, 374, 336), (461, 526, 667, 335), (526, 525, 523, 667), (519, 668, 522, 520), (499, 498, 668, 519), (498, 275, 412, 668), (462, 669, 521, 463), (336, 374, 669, 462), (374, 499, 519, 669), (337, 670, 375, 338), (463, 521, 670, 337), (521, 520, 518, 670), (514, 671, 517, 515), (503, 502, 671, 514), (502, 614, 414, 671), (464, 672, 516, 465), (377, 376, 672, 464), (376, 503, 514, 672), (339, 673, 378, 340), (465, 516, 673, 339), (516, 515, 513, 673), (509, 674, 512, 510), (505, 504, 674, 509), (504, 279, 416, 674), (466, 675, 511, 467), (340, 378, 675, 466), (378, 505, 509, 675), (341, 676, 379, 342), (467, 511, 676, 341), (511, 510, 508, 676), (508, 677, 506, 507), (510, 512, 677, 508), (512, 417, 280, 677), (513, 678, 504, 505), (515, 517, 678, 513), (517, 415, 278, 678), (518, 679, 500, 501), (520, 522, 679, 518), (522, 413, 276, 679), (523, 680, 498, 499), (525, 527, 680, 523), (527, 411, 274, 680), (528, 681, 496, 497), (530, 532, 681, 528), (532, 409, 272, 681), (494, 341, 342), (494, 533, 341), (533, 467, 341), (534, 460, 461), (534, 492, 460), (492, 334, 460), (535, 682, 492, 493), (537, 539, 682, 535), (539, 459, 333, 682), (540, 683, 488, 489), (542, 544, 683, 540), (544, 455, 330, 683), (320, 684, 366, 321), (319, 365, 684, 320), (365, 326, 327, 684), (318, 685, 365, 319), (364, 363, 685, 318), (363, 612, 325, 685), (316, 686, 362, 317), (315, 361, 686, 316), (361, 319, 320, 686), (314, 687, 361, 315), (360, 359, 687, 314), (359, 364, 318, 687), (312, 688, 358, 313), (311, 357, 688, 312), (357, 315, 316, 688), (310, 689, 357, 311), (356, 355, 689, 310), (355, 360, 314, 689), (545, 690, 484, 485), (547, 549, 690, 545), (549, 447, 308, 690), (301, 351, 302), (301, 550, 351), (550, 483, 351), (552, 691, 480, 481), (554, 556, 691, 552), (556, 443, 304, 691), (557, 692, 478, 479), (559, 561, 692, 557), (561, 439, 301, 692), (562, 693, 476, 477), (564, 566, 693, 562), (566, 437, 299, 693), (567, 694, 472, 473), (569, 571, 694, 567), (571, 435, 297, 694), (572, 695, 470, 471), (574, 576, 695, 572), (576, 433, 295, 695), (577, 696, 468, 469), (579, 581, 696, 577), (581, 431, 293, 696), (582, 697, 420, 421), (584, 586, 697, 582), (586, 457, 332, 697), (587, 698, 422, 423), (589, 591, 698, 587), (591, 453, 329, 698), (592, 699, 424, 425), (594, 596, 699, 592), (596, 445, 306, 699), (597, 700, 426, 427), (599, 601, 700, 597), (601, 441, 303, 700), (602, 701, 386, 387), (604, 606, 701, 602), (606, 429, 292, 701), (607, 702, 418, 419), (609, 611, 702, 607), (611, 385, 248, 702)])
me_plane.use_remesh_preserve_volume = False
me_plane.use_remesh_preserve_attributes = False
me_plane.use_mirror_vertex_groups = False
me_plane.update()

# ---- objects
ob_plane = bpy.data.objects.new('Plane', me_plane)
ob_lamp = bpy.data.objects.new('Lamp', light_lamp)
ob_camera = bpy.data.objects.new('Camera', cam_camera)

# ---- transforms, parenting, visibility, modifiers, constraints
ob_plane.location = (0.0, 0.0, 0.0)
ob_plane.scale = (10.0, 10.0, 1.0)
ob_plane.lineart.crease_threshold = 0.0
ob_lamp.location = (4.076, 1.005, 5.904)
ob_lamp.rotation_euler = (0.6503, 0.05522, 1.866)
ob_lamp.lock_rotations_4d = False
ob_lamp.empty_display_type = 'ARROWS'
ob_lamp.color = (0.0, 0.0, 0.0, 0.0)
ob_lamp.hide_viewport = True
ob_lamp.lineart.crease_threshold = 0.0
ob_camera.location = (7.481, -6.508, 5.344)
ob_camera.rotation_euler = (1.109, 0.0, 0.8149)
ob_camera.lock_rotations_4d = False
ob_camera.empty_display_type = 'ARROWS'
ob_camera.color = (0.0, 0.0, 0.0, 0.0)
ob_camera.hide_viewport = True
ob_camera.display_type = 'WIRE'
ob_camera.lineart.crease_threshold = 0.0

# ---- collection membership
col_collection_1.objects.link(ob_plane)
col_collection_1.objects.link(ob_lamp)
col_collection_1.objects.link(ob_camera)

# ---- scene / render settings (as saved in the file)
scene.camera = ob_camera
scene.frame_start = 1; scene.frame_end = 250; scene.frame_set(1)
scene.render.engine = 'BLENDER_EEVEE_NEXT'
scene.render.resolution_percentage = 50
scene.render.dither_intensity = 0.0
scene.cycles.use_denoising = False
scene.cycles.samples = 128
scene.cycles.sampling_pattern = 'TABULATED_SOBOL'
scene.cycles.light_sampling_threshold = 0.0
scene.cycles.use_adaptive_sampling = False
scene.cycles.use_light_tree = False
scene.cycles.blur_glossy = 0.0
scene.cycles.sample_clamp_indirect = 0.0
scene.view_settings.view_transform = 'Standard'
bpy.context.view_layer.update()
